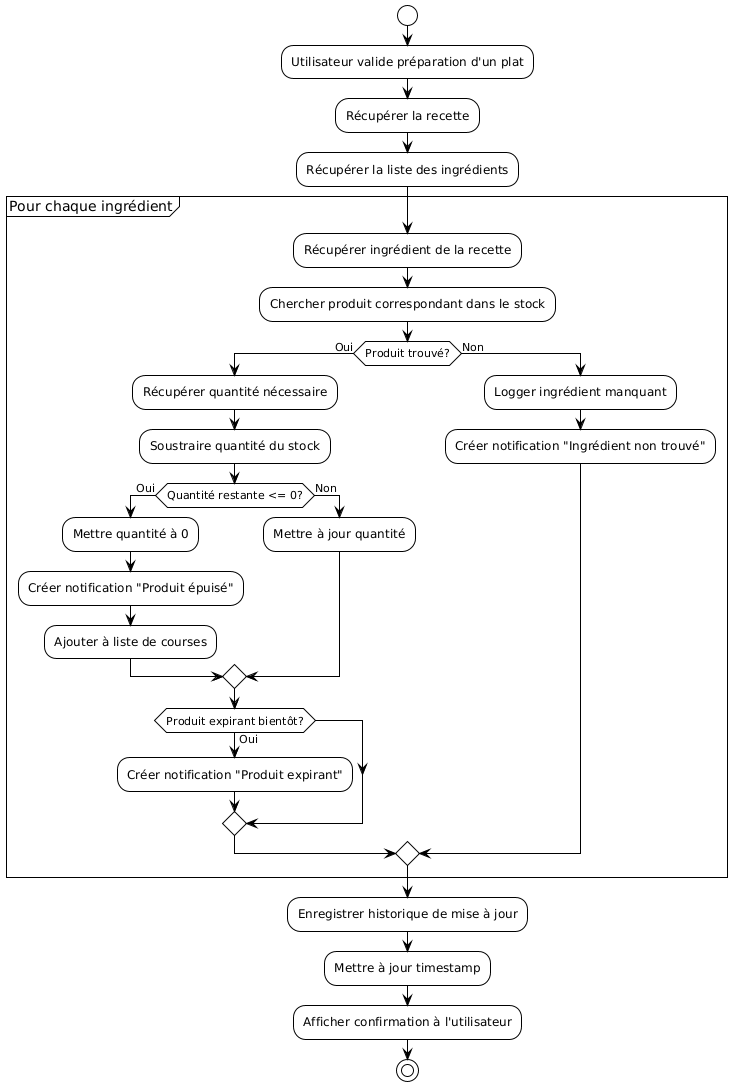

The diagram above was rendered by PlantUML. Its source (embedded in the PNG):
@startuml
!theme plain

start

:Utilisateur valide préparation d'un plat;
:Récupérer la recette;
:Récupérer la liste des ingrédients;

partition "Pour chaque ingrédient" {
    :Récupérer ingrédient de la recette;
    :Chercher produit correspondant dans le stock;
    
    if (Produit trouvé?) then (Oui)
        :Récupérer quantité nécessaire;
        :Soustraire quantité du stock;
        
        if (Quantité restante <= 0?) then (Oui)
            :Mettre quantité à 0;
            :Créer notification "Produit épuisé";
            :Ajouter à liste de courses;
        else (Non)
            :Mettre à jour quantité;
        endif
        
        if (Produit expirant bientôt?) then (Oui)
            :Créer notification "Produit expirant";
        endif
        
    else (Non)
        :Logger ingrédient manquant;
        :Créer notification "Ingrédient non trouvé";
    endif
}

:Enregistrer historique de mise à jour;
:Mettre à jour timestamp;
:Afficher confirmation à l'utilisateur;

stop
@enduml